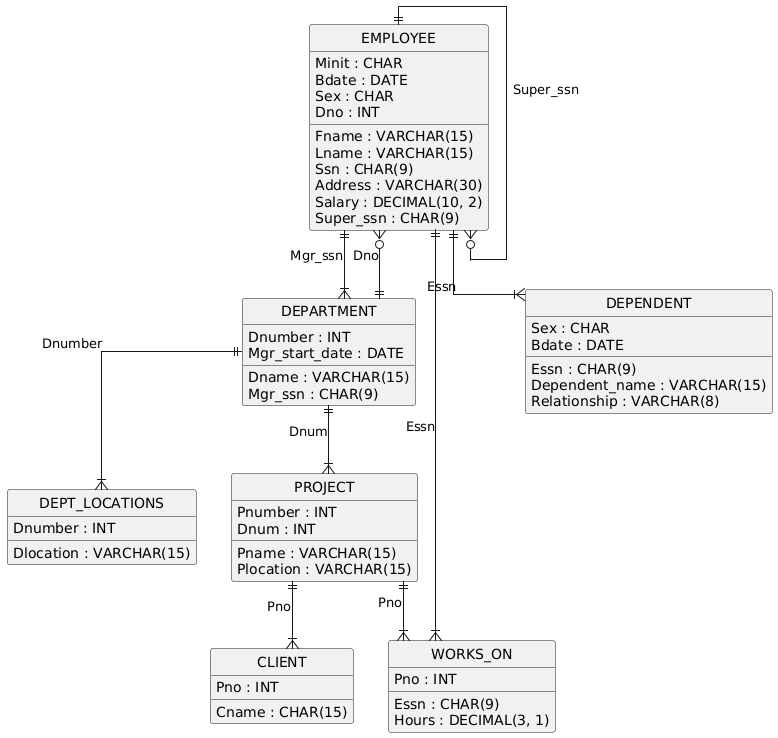

The diagram above was rendered by PlantUML. Its source (embedded in the PNG):
@startuml
hide circle
skinparam linetype ortho

entity "EMPLOYEE" as EMPLOYEE {
  Fname : VARCHAR(15)
  Minit : CHAR
  Lname : VARCHAR(15)
  Ssn : CHAR(9)
  Bdate : DATE
  Address : VARCHAR(30)
  Sex : CHAR
  Salary : DECIMAL(10, 2)
  Super_ssn : CHAR(9)
  Dno : INT
}

entity "DEPARTMENT" as DEPARTMENT {
  Dname : VARCHAR(15)
  Dnumber : INT
  Mgr_ssn : CHAR(9)
  Mgr_start_date : DATE
}

entity "DEPT_LOCATIONS" as DEPT_LOCATIONS {
  Dnumber : INT
  Dlocation : VARCHAR(15)
}

entity "PROJECT" as PROJECT {
  Pname : VARCHAR(15)
  Pnumber : INT
  Plocation : VARCHAR(15)
  Dnum : INT
}

entity "WORKS_ON" as WORKS_ON {
  Essn : CHAR(9)
  Pno : INT
  Hours : DECIMAL(3, 1)
}

entity "DEPENDENT" as DEPENDENT {
  Essn : CHAR(9)
  Dependent_name : VARCHAR(15)
  Sex : CHAR
  Bdate : DATE
  Relationship : VARCHAR(8)
}

entity "CLIENT" as CLIENT {
  Cname : CHAR(15)
  Pno : INT
}

EMPLOYEE ||--o{ EMPLOYEE : "Super_ssn"
EMPLOYEE ||--|{ DEPARTMENT : "Mgr_ssn"
DEPARTMENT ||--|{ DEPT_LOCATIONS : "Dnumber"
DEPARTMENT ||--|{ PROJECT : "Dnum"
EMPLOYEE ||--|{ WORKS_ON : "Essn"
PROJECT ||--|{ WORKS_ON : "Pno"
EMPLOYEE ||--|{ DEPENDENT : "Essn"
PROJECT ||--|{ CLIENT : "Pno"
DEPARTMENT ||--o{ EMPLOYEE : "Dno"
@enduml